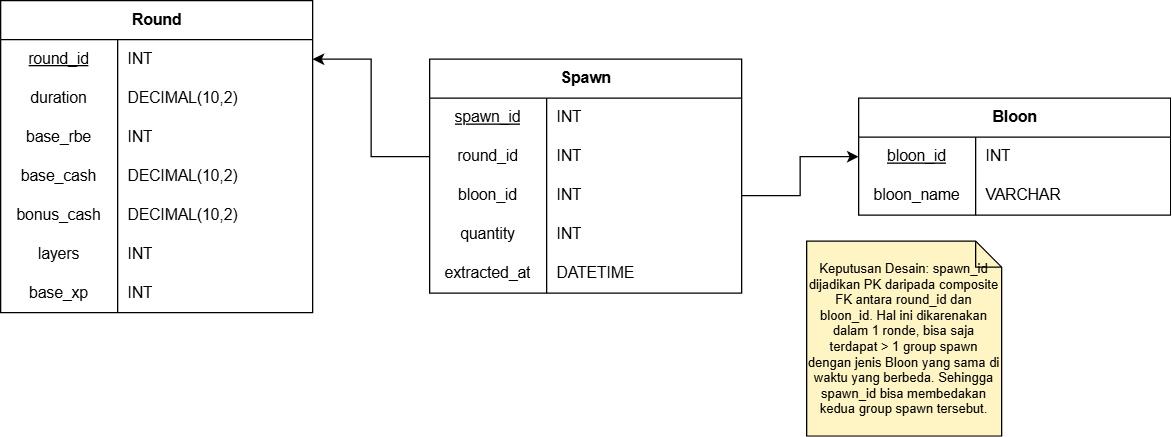

The diagram above was exported from draw.io. Its source (the exported page's mxGraphModel, read from the mxfile embedded in the PNG):
<mxGraphModel dx="1779" dy="600" grid="1" gridSize="10" guides="1" tooltips="1" connect="1" arrows="1" fold="1" page="1" pageScale="1" pageWidth="850" pageHeight="1100" math="0" shadow="0">
  <root>
    <mxCell id="knDYWB_3S_O67qEszALl-0" />
    <mxCell id="knDYWB_3S_O67qEszALl-1" parent="knDYWB_3S_O67qEszALl-0" />
    <mxCell id="47YBuh_qEZtar3uPevwK-40" parent="knDYWB_3S_O67qEszALl-1" style="shape=table;startSize=30;container=1;collapsible=1;childLayout=tableLayout;fixedRows=1;rowLines=0;fontStyle=1;align=center;resizeLast=1;html=1;" value="Spawn" vertex="1">
      <mxGeometry height="180" width="240" x="250" y="320" as="geometry" />
    </mxCell>
    <mxCell id="47YBuh_qEZtar3uPevwK-41" parent="47YBuh_qEZtar3uPevwK-40" style="shape=tableRow;horizontal=0;startSize=0;swimlaneHead=0;swimlaneBody=0;fillColor=none;collapsible=0;dropTarget=0;points=[[0,0.5],[1,0.5]];portConstraint=eastwest;top=0;left=0;right=0;bottom=0;" value="" vertex="1">
      <mxGeometry height="30" width="240" y="30" as="geometry" />
    </mxCell>
    <mxCell id="47YBuh_qEZtar3uPevwK-42" parent="47YBuh_qEZtar3uPevwK-41" style="shape=partialRectangle;connectable=0;fillColor=none;top=0;left=0;bottom=0;right=0;editable=1;overflow=hidden;whiteSpace=wrap;html=1;" value="&lt;u&gt;spawn_id&lt;/u&gt;" vertex="1">
      <mxGeometry height="30" width="90" as="geometry">
        <mxRectangle height="30" width="90" as="alternateBounds" />
      </mxGeometry>
    </mxCell>
    <mxCell id="47YBuh_qEZtar3uPevwK-43" parent="47YBuh_qEZtar3uPevwK-41" style="shape=partialRectangle;connectable=0;fillColor=none;top=0;left=0;bottom=0;right=0;align=left;spacingLeft=6;overflow=hidden;whiteSpace=wrap;html=1;" value="INT" vertex="1">
      <mxGeometry height="30" width="150" x="90" as="geometry">
        <mxRectangle height="30" width="150" as="alternateBounds" />
      </mxGeometry>
    </mxCell>
    <mxCell id="47YBuh_qEZtar3uPevwK-44" parent="47YBuh_qEZtar3uPevwK-40" style="shape=tableRow;horizontal=0;startSize=0;swimlaneHead=0;swimlaneBody=0;fillColor=none;collapsible=0;dropTarget=0;points=[[0,0.5],[1,0.5]];portConstraint=eastwest;top=0;left=0;right=0;bottom=0;" value="" vertex="1">
      <mxGeometry height="30" width="240" y="60" as="geometry" />
    </mxCell>
    <mxCell id="47YBuh_qEZtar3uPevwK-45" parent="47YBuh_qEZtar3uPevwK-44" style="shape=partialRectangle;connectable=0;fillColor=none;top=0;left=0;bottom=0;right=0;editable=1;overflow=hidden;whiteSpace=wrap;html=1;" value="round_id" vertex="1">
      <mxGeometry height="30" width="90" as="geometry">
        <mxRectangle height="30" width="90" as="alternateBounds" />
      </mxGeometry>
    </mxCell>
    <mxCell id="47YBuh_qEZtar3uPevwK-46" parent="47YBuh_qEZtar3uPevwK-44" style="shape=partialRectangle;connectable=0;fillColor=none;top=0;left=0;bottom=0;right=0;align=left;spacingLeft=6;overflow=hidden;whiteSpace=wrap;html=1;" value="INT" vertex="1">
      <mxGeometry height="30" width="150" x="90" as="geometry">
        <mxRectangle height="30" width="150" as="alternateBounds" />
      </mxGeometry>
    </mxCell>
    <mxCell id="47YBuh_qEZtar3uPevwK-47" parent="47YBuh_qEZtar3uPevwK-40" style="shape=tableRow;horizontal=0;startSize=0;swimlaneHead=0;swimlaneBody=0;fillColor=none;collapsible=0;dropTarget=0;points=[[0,0.5],[1,0.5]];portConstraint=eastwest;top=0;left=0;right=0;bottom=0;" value="" vertex="1">
      <mxGeometry height="30" width="240" y="90" as="geometry" />
    </mxCell>
    <mxCell id="47YBuh_qEZtar3uPevwK-48" parent="47YBuh_qEZtar3uPevwK-47" style="shape=partialRectangle;connectable=0;fillColor=none;top=0;left=0;bottom=0;right=0;editable=1;overflow=hidden;whiteSpace=wrap;html=1;" value="bloon_id" vertex="1">
      <mxGeometry height="30" width="90" as="geometry">
        <mxRectangle height="30" width="90" as="alternateBounds" />
      </mxGeometry>
    </mxCell>
    <mxCell id="47YBuh_qEZtar3uPevwK-49" parent="47YBuh_qEZtar3uPevwK-47" style="shape=partialRectangle;connectable=0;fillColor=none;top=0;left=0;bottom=0;right=0;align=left;spacingLeft=6;overflow=hidden;whiteSpace=wrap;html=1;" value="INT" vertex="1">
      <mxGeometry height="30" width="150" x="90" as="geometry">
        <mxRectangle height="30" width="150" as="alternateBounds" />
      </mxGeometry>
    </mxCell>
    <mxCell id="47YBuh_qEZtar3uPevwK-60" parent="47YBuh_qEZtar3uPevwK-40" style="shape=tableRow;horizontal=0;startSize=0;swimlaneHead=0;swimlaneBody=0;fillColor=none;collapsible=0;dropTarget=0;points=[[0,0.5],[1,0.5]];portConstraint=eastwest;top=0;left=0;right=0;bottom=0;" value="" vertex="1">
      <mxGeometry height="30" width="240" y="120" as="geometry" />
    </mxCell>
    <mxCell id="47YBuh_qEZtar3uPevwK-61" parent="47YBuh_qEZtar3uPevwK-60" style="shape=partialRectangle;connectable=0;fillColor=none;top=0;left=0;bottom=0;right=0;editable=1;overflow=hidden;whiteSpace=wrap;html=1;" value="quantity" vertex="1">
      <mxGeometry height="30" width="90" as="geometry">
        <mxRectangle height="30" width="90" as="alternateBounds" />
      </mxGeometry>
    </mxCell>
    <mxCell id="47YBuh_qEZtar3uPevwK-62" parent="47YBuh_qEZtar3uPevwK-60" style="shape=partialRectangle;connectable=0;fillColor=none;top=0;left=0;bottom=0;right=0;align=left;spacingLeft=6;overflow=hidden;whiteSpace=wrap;html=1;" value="INT" vertex="1">
      <mxGeometry height="30" width="150" x="90" as="geometry">
        <mxRectangle height="30" width="150" as="alternateBounds" />
      </mxGeometry>
    </mxCell>
    <mxCell id="kGIOzfCFowBAkjVsDUiF-0" parent="47YBuh_qEZtar3uPevwK-40" style="shape=tableRow;horizontal=0;startSize=0;swimlaneHead=0;swimlaneBody=0;fillColor=none;collapsible=0;dropTarget=0;points=[[0,0.5],[1,0.5]];portConstraint=eastwest;top=0;left=0;right=0;bottom=0;" value="" vertex="1">
      <mxGeometry height="30" width="240" y="150" as="geometry" />
    </mxCell>
    <mxCell id="kGIOzfCFowBAkjVsDUiF-1" parent="kGIOzfCFowBAkjVsDUiF-0" style="shape=partialRectangle;connectable=0;fillColor=none;top=0;left=0;bottom=0;right=0;editable=1;overflow=hidden;whiteSpace=wrap;html=1;" value="extracted_at" vertex="1">
      <mxGeometry height="30" width="90" as="geometry">
        <mxRectangle height="30" width="90" as="alternateBounds" />
      </mxGeometry>
    </mxCell>
    <mxCell id="kGIOzfCFowBAkjVsDUiF-2" parent="kGIOzfCFowBAkjVsDUiF-0" style="shape=partialRectangle;connectable=0;fillColor=none;top=0;left=0;bottom=0;right=0;align=left;spacingLeft=6;overflow=hidden;whiteSpace=wrap;html=1;" value="DATETIME" vertex="1">
      <mxGeometry height="30" width="150" x="90" as="geometry">
        <mxRectangle height="30" width="150" as="alternateBounds" />
      </mxGeometry>
    </mxCell>
    <mxCell id="47YBuh_qEZtar3uPevwK-63" parent="knDYWB_3S_O67qEszALl-1" style="shape=table;startSize=30;container=1;collapsible=1;childLayout=tableLayout;fixedRows=1;rowLines=0;fontStyle=1;align=center;resizeLast=1;html=1;" value="Bloon" vertex="1">
      <mxGeometry height="90" width="240" x="580" y="350" as="geometry" />
    </mxCell>
    <mxCell id="47YBuh_qEZtar3uPevwK-64" parent="47YBuh_qEZtar3uPevwK-63" style="shape=tableRow;horizontal=0;startSize=0;swimlaneHead=0;swimlaneBody=0;fillColor=none;collapsible=0;dropTarget=0;points=[[0,0.5],[1,0.5]];portConstraint=eastwest;top=0;left=0;right=0;bottom=0;" value="" vertex="1">
      <mxGeometry height="30" width="240" y="30" as="geometry" />
    </mxCell>
    <mxCell id="47YBuh_qEZtar3uPevwK-65" parent="47YBuh_qEZtar3uPevwK-64" style="shape=partialRectangle;connectable=0;fillColor=none;top=0;left=0;bottom=0;right=0;editable=1;overflow=hidden;whiteSpace=wrap;html=1;" value="&lt;u&gt;bloon_id&lt;/u&gt;" vertex="1">
      <mxGeometry height="30" width="90" as="geometry">
        <mxRectangle height="30" width="90" as="alternateBounds" />
      </mxGeometry>
    </mxCell>
    <mxCell id="47YBuh_qEZtar3uPevwK-66" parent="47YBuh_qEZtar3uPevwK-64" style="shape=partialRectangle;connectable=0;fillColor=none;top=0;left=0;bottom=0;right=0;align=left;spacingLeft=6;overflow=hidden;whiteSpace=wrap;html=1;" value="INT" vertex="1">
      <mxGeometry height="30" width="150" x="90" as="geometry">
        <mxRectangle height="30" width="150" as="alternateBounds" />
      </mxGeometry>
    </mxCell>
    <mxCell id="47YBuh_qEZtar3uPevwK-67" parent="47YBuh_qEZtar3uPevwK-63" style="shape=tableRow;horizontal=0;startSize=0;swimlaneHead=0;swimlaneBody=0;fillColor=none;collapsible=0;dropTarget=0;points=[[0,0.5],[1,0.5]];portConstraint=eastwest;top=0;left=0;right=0;bottom=0;" value="" vertex="1">
      <mxGeometry height="30" width="240" y="60" as="geometry" />
    </mxCell>
    <mxCell id="47YBuh_qEZtar3uPevwK-68" parent="47YBuh_qEZtar3uPevwK-67" style="shape=partialRectangle;connectable=0;fillColor=none;top=0;left=0;bottom=0;right=0;editable=1;overflow=hidden;whiteSpace=wrap;html=1;" value="bloon_name" vertex="1">
      <mxGeometry height="30" width="90" as="geometry">
        <mxRectangle height="30" width="90" as="alternateBounds" />
      </mxGeometry>
    </mxCell>
    <mxCell id="47YBuh_qEZtar3uPevwK-69" parent="47YBuh_qEZtar3uPevwK-67" style="shape=partialRectangle;connectable=0;fillColor=none;top=0;left=0;bottom=0;right=0;align=left;spacingLeft=6;overflow=hidden;whiteSpace=wrap;html=1;" value="VARCHAR" vertex="1">
      <mxGeometry height="30" width="150" x="90" as="geometry">
        <mxRectangle height="30" width="150" as="alternateBounds" />
      </mxGeometry>
    </mxCell>
    <mxCell id="47YBuh_qEZtar3uPevwK-73" edge="1" parent="knDYWB_3S_O67qEszALl-1" source="47YBuh_qEZtar3uPevwK-44" style="edgeStyle=orthogonalEdgeStyle;rounded=0;orthogonalLoop=1;jettySize=auto;html=1;" target="47YBuh_qEZtar3uPevwK-4">
      <mxGeometry relative="1" as="geometry" />
    </mxCell>
    <mxCell id="47YBuh_qEZtar3uPevwK-74" edge="1" parent="knDYWB_3S_O67qEszALl-1" source="47YBuh_qEZtar3uPevwK-47" style="edgeStyle=orthogonalEdgeStyle;rounded=0;orthogonalLoop=1;jettySize=auto;html=1;" target="47YBuh_qEZtar3uPevwK-64">
      <mxGeometry relative="1" as="geometry" />
    </mxCell>
    <mxCell id="pZOKqusUFSFKoz-YBUcE-0" parent="knDYWB_3S_O67qEszALl-1" style="shape=note;size=20;whiteSpace=wrap;html=1;fillColor=#FFF4C3;fontSize=10;" value="Keputusan Desain: spawn_id dijadikan PK daripada composite FK antara round_id dan bloon_id. Hal ini dikarenakan dalam 1 ronde, bisa saja terdapat &amp;gt; 1 group spawn dengan jenis Bloon yang sama di waktu yang berbeda. Sehingga spawn_id bisa membedakan kedua group spawn tersebut." vertex="1">
      <mxGeometry height="150" width="150" x="540" y="460" as="geometry" />
    </mxCell>
    <mxCell id="47YBuh_qEZtar3uPevwK-0" parent="knDYWB_3S_O67qEszALl-1" style="shape=table;startSize=30;container=1;collapsible=1;childLayout=tableLayout;fixedRows=1;rowLines=0;fontStyle=1;align=center;resizeLast=1;html=1;fontFamily=Helvetica;" value="Round" vertex="1">
      <mxGeometry height="240" width="240" x="-80" y="275" as="geometry" />
    </mxCell>
    <mxCell id="47YBuh_qEZtar3uPevwK-4" parent="47YBuh_qEZtar3uPevwK-0" style="shape=tableRow;horizontal=0;startSize=0;swimlaneHead=0;swimlaneBody=0;fillColor=none;collapsible=0;dropTarget=0;points=[[0,0.5],[1,0.5]];portConstraint=eastwest;top=0;left=0;right=0;bottom=0;" value="" vertex="1">
      <mxGeometry height="30" width="240" y="30" as="geometry" />
    </mxCell>
    <mxCell id="47YBuh_qEZtar3uPevwK-5" parent="47YBuh_qEZtar3uPevwK-4" style="shape=partialRectangle;connectable=0;fillColor=none;top=0;left=0;bottom=0;right=0;editable=1;overflow=hidden;whiteSpace=wrap;html=1;" value="&lt;u&gt;round_id&lt;/u&gt;" vertex="1">
      <mxGeometry height="30" width="90" as="geometry">
        <mxRectangle height="30" width="90" as="alternateBounds" />
      </mxGeometry>
    </mxCell>
    <mxCell id="47YBuh_qEZtar3uPevwK-6" parent="47YBuh_qEZtar3uPevwK-4" style="shape=partialRectangle;connectable=0;fillColor=none;top=0;left=0;bottom=0;right=0;align=left;spacingLeft=6;overflow=hidden;whiteSpace=wrap;html=1;" value="INT" vertex="1">
      <mxGeometry height="30" width="150" x="90" as="geometry">
        <mxRectangle height="30" width="150" as="alternateBounds" />
      </mxGeometry>
    </mxCell>
    <mxCell id="47YBuh_qEZtar3uPevwK-7" parent="47YBuh_qEZtar3uPevwK-0" style="shape=tableRow;horizontal=0;startSize=0;swimlaneHead=0;swimlaneBody=0;fillColor=none;collapsible=0;dropTarget=0;points=[[0,0.5],[1,0.5]];portConstraint=eastwest;top=0;left=0;right=0;bottom=0;" value="" vertex="1">
      <mxGeometry height="30" width="240" y="60" as="geometry" />
    </mxCell>
    <mxCell id="47YBuh_qEZtar3uPevwK-8" parent="47YBuh_qEZtar3uPevwK-7" style="shape=partialRectangle;connectable=0;fillColor=none;top=0;left=0;bottom=0;right=0;editable=1;overflow=hidden;whiteSpace=wrap;html=1;" value="duration" vertex="1">
      <mxGeometry height="30" width="90" as="geometry">
        <mxRectangle height="30" width="90" as="alternateBounds" />
      </mxGeometry>
    </mxCell>
    <mxCell id="47YBuh_qEZtar3uPevwK-9" parent="47YBuh_qEZtar3uPevwK-7" style="shape=partialRectangle;connectable=0;fillColor=none;top=0;left=0;bottom=0;right=0;align=left;spacingLeft=6;overflow=hidden;whiteSpace=wrap;html=1;" value="DECIMAL(10,2)" vertex="1">
      <mxGeometry height="30" width="150" x="90" as="geometry">
        <mxRectangle height="30" width="150" as="alternateBounds" />
      </mxGeometry>
    </mxCell>
    <mxCell id="47YBuh_qEZtar3uPevwK-10" parent="47YBuh_qEZtar3uPevwK-0" style="shape=tableRow;horizontal=0;startSize=0;swimlaneHead=0;swimlaneBody=0;fillColor=none;collapsible=0;dropTarget=0;points=[[0,0.5],[1,0.5]];portConstraint=eastwest;top=0;left=0;right=0;bottom=0;" value="" vertex="1">
      <mxGeometry height="30" width="240" y="90" as="geometry" />
    </mxCell>
    <mxCell id="47YBuh_qEZtar3uPevwK-11" parent="47YBuh_qEZtar3uPevwK-10" style="shape=partialRectangle;connectable=0;fillColor=none;top=0;left=0;bottom=0;right=0;editable=1;overflow=hidden;whiteSpace=wrap;html=1;" value="base_rbe" vertex="1">
      <mxGeometry height="30" width="90" as="geometry">
        <mxRectangle height="30" width="90" as="alternateBounds" />
      </mxGeometry>
    </mxCell>
    <mxCell id="47YBuh_qEZtar3uPevwK-12" parent="47YBuh_qEZtar3uPevwK-10" style="shape=partialRectangle;connectable=0;fillColor=none;top=0;left=0;bottom=0;right=0;align=left;spacingLeft=6;overflow=hidden;whiteSpace=wrap;html=1;" value="INT" vertex="1">
      <mxGeometry height="30" width="150" x="90" as="geometry">
        <mxRectangle height="30" width="150" as="alternateBounds" />
      </mxGeometry>
    </mxCell>
    <mxCell id="AEfuoXuIW8MkYC-wo9PY-10" parent="47YBuh_qEZtar3uPevwK-0" style="shape=tableRow;horizontal=0;startSize=0;swimlaneHead=0;swimlaneBody=0;fillColor=none;collapsible=0;dropTarget=0;points=[[0,0.5],[1,0.5]];portConstraint=eastwest;top=0;left=0;right=0;bottom=0;" value="" vertex="1">
      <mxGeometry height="30" width="240" y="120" as="geometry" />
    </mxCell>
    <mxCell id="AEfuoXuIW8MkYC-wo9PY-11" parent="AEfuoXuIW8MkYC-wo9PY-10" style="shape=partialRectangle;connectable=0;fillColor=none;top=0;left=0;bottom=0;right=0;editable=1;overflow=hidden;whiteSpace=wrap;html=1;" value="base_cash" vertex="1">
      <mxGeometry height="30" width="90" as="geometry">
        <mxRectangle height="30" width="90" as="alternateBounds" />
      </mxGeometry>
    </mxCell>
    <mxCell id="AEfuoXuIW8MkYC-wo9PY-12" parent="AEfuoXuIW8MkYC-wo9PY-10" style="shape=partialRectangle;connectable=0;fillColor=none;top=0;left=0;bottom=0;right=0;align=left;spacingLeft=6;overflow=hidden;whiteSpace=wrap;html=1;" value="DECIMAL(10,2)" vertex="1">
      <mxGeometry height="30" width="150" x="90" as="geometry">
        <mxRectangle height="30" width="150" as="alternateBounds" />
      </mxGeometry>
    </mxCell>
    <mxCell id="AEfuoXuIW8MkYC-wo9PY-13" parent="47YBuh_qEZtar3uPevwK-0" style="shape=tableRow;horizontal=0;startSize=0;swimlaneHead=0;swimlaneBody=0;fillColor=none;collapsible=0;dropTarget=0;points=[[0,0.5],[1,0.5]];portConstraint=eastwest;top=0;left=0;right=0;bottom=0;" value="" vertex="1">
      <mxGeometry height="30" width="240" y="150" as="geometry" />
    </mxCell>
    <mxCell id="AEfuoXuIW8MkYC-wo9PY-14" parent="AEfuoXuIW8MkYC-wo9PY-13" style="shape=partialRectangle;connectable=0;fillColor=none;top=0;left=0;bottom=0;right=0;editable=1;overflow=hidden;whiteSpace=wrap;html=1;" value="bonus_cash" vertex="1">
      <mxGeometry height="30" width="90" as="geometry">
        <mxRectangle height="30" width="90" as="alternateBounds" />
      </mxGeometry>
    </mxCell>
    <mxCell id="AEfuoXuIW8MkYC-wo9PY-15" parent="AEfuoXuIW8MkYC-wo9PY-13" style="shape=partialRectangle;connectable=0;fillColor=none;top=0;left=0;bottom=0;right=0;align=left;spacingLeft=6;overflow=hidden;whiteSpace=wrap;html=1;" value="DECIMAL(10,2)" vertex="1">
      <mxGeometry height="30" width="150" x="90" as="geometry">
        <mxRectangle height="30" width="150" as="alternateBounds" />
      </mxGeometry>
    </mxCell>
    <mxCell id="AEfuoXuIW8MkYC-wo9PY-16" parent="47YBuh_qEZtar3uPevwK-0" style="shape=tableRow;horizontal=0;startSize=0;swimlaneHead=0;swimlaneBody=0;fillColor=none;collapsible=0;dropTarget=0;points=[[0,0.5],[1,0.5]];portConstraint=eastwest;top=0;left=0;right=0;bottom=0;" value="" vertex="1">
      <mxGeometry height="30" width="240" y="180" as="geometry" />
    </mxCell>
    <mxCell id="AEfuoXuIW8MkYC-wo9PY-17" parent="AEfuoXuIW8MkYC-wo9PY-16" style="shape=partialRectangle;connectable=0;fillColor=none;top=0;left=0;bottom=0;right=0;editable=1;overflow=hidden;whiteSpace=wrap;html=1;" value="layers" vertex="1">
      <mxGeometry height="30" width="90" as="geometry">
        <mxRectangle height="30" width="90" as="alternateBounds" />
      </mxGeometry>
    </mxCell>
    <mxCell id="AEfuoXuIW8MkYC-wo9PY-18" parent="AEfuoXuIW8MkYC-wo9PY-16" style="shape=partialRectangle;connectable=0;fillColor=none;top=0;left=0;bottom=0;right=0;align=left;spacingLeft=6;overflow=hidden;whiteSpace=wrap;html=1;" value="INT" vertex="1">
      <mxGeometry height="30" width="150" x="90" as="geometry">
        <mxRectangle height="30" width="150" as="alternateBounds" />
      </mxGeometry>
    </mxCell>
    <mxCell id="VA7NKgsYyZhg81Q5O3G8-0" parent="47YBuh_qEZtar3uPevwK-0" style="shape=tableRow;horizontal=0;startSize=0;swimlaneHead=0;swimlaneBody=0;fillColor=none;collapsible=0;dropTarget=0;points=[[0,0.5],[1,0.5]];portConstraint=eastwest;top=0;left=0;right=0;bottom=0;" value="" vertex="1">
      <mxGeometry height="30" width="240" y="210" as="geometry" />
    </mxCell>
    <mxCell id="VA7NKgsYyZhg81Q5O3G8-1" parent="VA7NKgsYyZhg81Q5O3G8-0" style="shape=partialRectangle;connectable=0;fillColor=none;top=0;left=0;bottom=0;right=0;editable=1;overflow=hidden;whiteSpace=wrap;html=1;" value="base_xp" vertex="1">
      <mxGeometry height="30" width="90" as="geometry">
        <mxRectangle height="30" width="90" as="alternateBounds" />
      </mxGeometry>
    </mxCell>
    <mxCell id="VA7NKgsYyZhg81Q5O3G8-2" parent="VA7NKgsYyZhg81Q5O3G8-0" style="shape=partialRectangle;connectable=0;fillColor=none;top=0;left=0;bottom=0;right=0;align=left;spacingLeft=6;overflow=hidden;whiteSpace=wrap;html=1;" value="INT" vertex="1">
      <mxGeometry height="30" width="150" x="90" as="geometry">
        <mxRectangle height="30" width="150" as="alternateBounds" />
      </mxGeometry>
    </mxCell>
  </root>
</mxGraphModel>